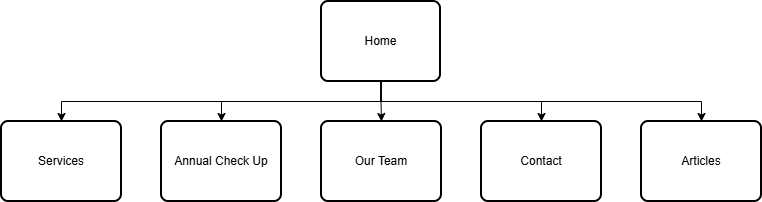

The diagram above was exported from draw.io. Its source (the exported page's mxGraphModel, read from the mxfile embedded in the PNG):
<mxGraphModel dx="1152" dy="692" grid="1" gridSize="10" guides="1" tooltips="1" connect="1" arrows="1" fold="1" page="1" pageScale="1" pageWidth="827" pageHeight="1169" math="0" shadow="0">
  <root>
    <mxCell id="0" />
    <mxCell id="1" parent="0" />
    <mxCell id="EYzzN_XSOlbHZntXV0ho-7" style="edgeStyle=orthogonalEdgeStyle;rounded=0;orthogonalLoop=1;jettySize=auto;html=1;exitX=0.5;exitY=1;exitDx=0;exitDy=0;entryX=0.5;entryY=0;entryDx=0;entryDy=0;" edge="1" parent="1" source="EYzzN_XSOlbHZntXV0ho-1" target="EYzzN_XSOlbHZntXV0ho-2">
      <mxGeometry relative="1" as="geometry" />
    </mxCell>
    <mxCell id="EYzzN_XSOlbHZntXV0ho-8" style="edgeStyle=orthogonalEdgeStyle;rounded=0;orthogonalLoop=1;jettySize=auto;html=1;exitX=0.5;exitY=1;exitDx=0;exitDy=0;entryX=0.5;entryY=0;entryDx=0;entryDy=0;" edge="1" parent="1" source="EYzzN_XSOlbHZntXV0ho-1" target="EYzzN_XSOlbHZntXV0ho-3">
      <mxGeometry relative="1" as="geometry" />
    </mxCell>
    <mxCell id="EYzzN_XSOlbHZntXV0ho-9" style="edgeStyle=orthogonalEdgeStyle;rounded=0;orthogonalLoop=1;jettySize=auto;html=1;exitX=0.5;exitY=1;exitDx=0;exitDy=0;entryX=0.5;entryY=0;entryDx=0;entryDy=0;" edge="1" parent="1" source="EYzzN_XSOlbHZntXV0ho-1" target="EYzzN_XSOlbHZntXV0ho-4">
      <mxGeometry relative="1" as="geometry" />
    </mxCell>
    <mxCell id="EYzzN_XSOlbHZntXV0ho-10" style="edgeStyle=orthogonalEdgeStyle;rounded=0;orthogonalLoop=1;jettySize=auto;html=1;exitX=0.5;exitY=1;exitDx=0;exitDy=0;entryX=0.5;entryY=0;entryDx=0;entryDy=0;" edge="1" parent="1" source="EYzzN_XSOlbHZntXV0ho-1" target="EYzzN_XSOlbHZntXV0ho-5">
      <mxGeometry relative="1" as="geometry" />
    </mxCell>
    <mxCell id="EYzzN_XSOlbHZntXV0ho-11" style="edgeStyle=orthogonalEdgeStyle;rounded=0;orthogonalLoop=1;jettySize=auto;html=1;exitX=0.5;exitY=1;exitDx=0;exitDy=0;entryX=0.5;entryY=0;entryDx=0;entryDy=0;" edge="1" parent="1" source="EYzzN_XSOlbHZntXV0ho-1" target="EYzzN_XSOlbHZntXV0ho-6">
      <mxGeometry relative="1" as="geometry" />
    </mxCell>
    <mxCell id="EYzzN_XSOlbHZntXV0ho-1" value="Home" style="rounded=1;whiteSpace=wrap;html=1;absoluteArcSize=1;arcSize=14;strokeWidth=2;" vertex="1" parent="1">
      <mxGeometry x="360" y="40" width="119" height="80" as="geometry" />
    </mxCell>
    <mxCell id="EYzzN_XSOlbHZntXV0ho-2" value="Services" style="rounded=1;whiteSpace=wrap;html=1;absoluteArcSize=1;arcSize=14;strokeWidth=2;" vertex="1" parent="1">
      <mxGeometry x="40" y="160" width="120" height="80" as="geometry" />
    </mxCell>
    <mxCell id="EYzzN_XSOlbHZntXV0ho-3" value="Annual Check Up" style="rounded=1;whiteSpace=wrap;html=1;absoluteArcSize=1;arcSize=14;strokeWidth=2;" vertex="1" parent="1">
      <mxGeometry x="200" y="160" width="120" height="80" as="geometry" />
    </mxCell>
    <mxCell id="EYzzN_XSOlbHZntXV0ho-4" value="Our Team" style="rounded=1;whiteSpace=wrap;html=1;absoluteArcSize=1;arcSize=14;strokeWidth=2;" vertex="1" parent="1">
      <mxGeometry x="360" y="160" width="120" height="80" as="geometry" />
    </mxCell>
    <mxCell id="EYzzN_XSOlbHZntXV0ho-5" value="Contact" style="rounded=1;whiteSpace=wrap;html=1;absoluteArcSize=1;arcSize=14;strokeWidth=2;" vertex="1" parent="1">
      <mxGeometry x="520" y="160" width="120" height="80" as="geometry" />
    </mxCell>
    <mxCell id="EYzzN_XSOlbHZntXV0ho-6" value="Articles" style="rounded=1;whiteSpace=wrap;html=1;absoluteArcSize=1;arcSize=14;strokeWidth=2;" vertex="1" parent="1">
      <mxGeometry x="680" y="160" width="120" height="80" as="geometry" />
    </mxCell>
  </root>
</mxGraphModel>